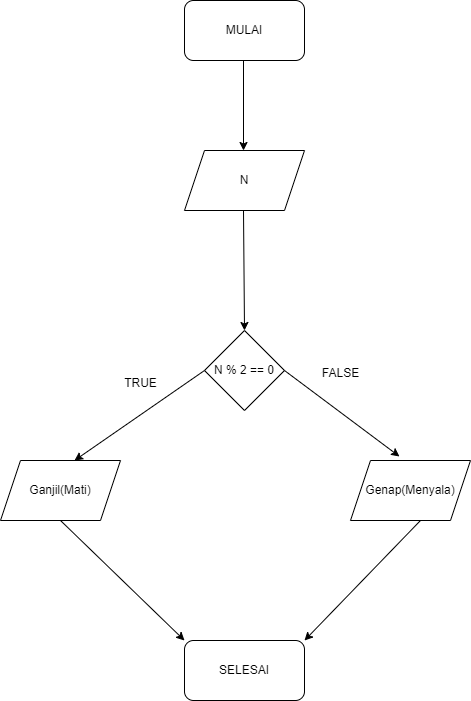

The diagram above was exported from draw.io. Its source (the exported page's mxGraphModel, read from the mxfile embedded in the PNG):
<mxGraphModel dx="880" dy="470" grid="1" gridSize="10" guides="1" tooltips="1" connect="1" arrows="1" fold="1" page="1" pageScale="1" pageWidth="827" pageHeight="1169" math="0" shadow="0">
  <root>
    <mxCell id="WIyWlLk6GJQsqaUBKTNV-0" />
    <mxCell id="WIyWlLk6GJQsqaUBKTNV-1" parent="WIyWlLk6GJQsqaUBKTNV-0" />
    <mxCell id="CdC9TxkLr-2h_5TITsyC-0" value="MULAI" style="rounded=1;whiteSpace=wrap;html=1;" parent="WIyWlLk6GJQsqaUBKTNV-1" vertex="1">
      <mxGeometry x="354" y="140" width="120" height="60" as="geometry" />
    </mxCell>
    <mxCell id="CdC9TxkLr-2h_5TITsyC-1" value="N" style="shape=parallelogram;perimeter=parallelogramPerimeter;whiteSpace=wrap;html=1;fixedSize=1;" parent="WIyWlLk6GJQsqaUBKTNV-1" vertex="1">
      <mxGeometry x="354" y="290" width="120" height="60" as="geometry" />
    </mxCell>
    <mxCell id="CdC9TxkLr-2h_5TITsyC-3" value="N % 2 == 0" style="rhombus;whiteSpace=wrap;html=1;" parent="WIyWlLk6GJQsqaUBKTNV-1" vertex="1">
      <mxGeometry x="374" y="470" width="80" height="80" as="geometry" />
    </mxCell>
    <mxCell id="CdC9TxkLr-2h_5TITsyC-4" value="Genap(Menyala)" style="shape=parallelogram;perimeter=parallelogramPerimeter;whiteSpace=wrap;html=1;fixedSize=1;" parent="WIyWlLk6GJQsqaUBKTNV-1" vertex="1">
      <mxGeometry x="520" y="600" width="120" height="60" as="geometry" />
    </mxCell>
    <mxCell id="CdC9TxkLr-2h_5TITsyC-6" value="SELESAI" style="rounded=1;whiteSpace=wrap;html=1;" parent="WIyWlLk6GJQsqaUBKTNV-1" vertex="1">
      <mxGeometry x="354" y="780" width="120" height="60" as="geometry" />
    </mxCell>
    <mxCell id="CdC9TxkLr-2h_5TITsyC-7" value="Ganjil(Mati)" style="shape=parallelogram;perimeter=parallelogramPerimeter;whiteSpace=wrap;html=1;fixedSize=1;" parent="WIyWlLk6GJQsqaUBKTNV-1" vertex="1">
      <mxGeometry x="170" y="600" width="120" height="60" as="geometry" />
    </mxCell>
    <mxCell id="CdC9TxkLr-2h_5TITsyC-9" value="" style="endArrow=classic;html=1;rounded=0;" parent="WIyWlLk6GJQsqaUBKTNV-1" edge="1">
      <mxGeometry width="50" height="50" relative="1" as="geometry">
        <mxPoint x="413" y="200" as="sourcePoint" />
        <mxPoint x="413" y="290" as="targetPoint" />
      </mxGeometry>
    </mxCell>
    <mxCell id="CdC9TxkLr-2h_5TITsyC-10" value="" style="endArrow=classic;html=1;rounded=0;entryX=0.5;entryY=0;entryDx=0;entryDy=0;" parent="WIyWlLk6GJQsqaUBKTNV-1" target="CdC9TxkLr-2h_5TITsyC-3" edge="1">
      <mxGeometry width="50" height="50" relative="1" as="geometry">
        <mxPoint x="413" y="350" as="sourcePoint" />
        <mxPoint x="413" y="450" as="targetPoint" />
      </mxGeometry>
    </mxCell>
    <mxCell id="CdC9TxkLr-2h_5TITsyC-11" value="" style="endArrow=classic;html=1;rounded=0;" parent="WIyWlLk6GJQsqaUBKTNV-1" edge="1">
      <mxGeometry width="50" height="50" relative="1" as="geometry">
        <mxPoint x="374" y="510" as="sourcePoint" />
        <mxPoint x="244" y="600" as="targetPoint" />
      </mxGeometry>
    </mxCell>
    <mxCell id="CdC9TxkLr-2h_5TITsyC-12" value="" style="endArrow=classic;html=1;rounded=0;entryX=0.408;entryY=-0.067;entryDx=0;entryDy=0;entryPerimeter=0;" parent="WIyWlLk6GJQsqaUBKTNV-1" target="CdC9TxkLr-2h_5TITsyC-4" edge="1">
      <mxGeometry width="50" height="50" relative="1" as="geometry">
        <mxPoint x="454" y="510" as="sourcePoint" />
        <mxPoint x="564" y="590" as="targetPoint" />
      </mxGeometry>
    </mxCell>
    <mxCell id="CdC9TxkLr-2h_5TITsyC-13" value="" style="endArrow=classic;html=1;rounded=0;entryX=0;entryY=0;entryDx=0;entryDy=0;" parent="WIyWlLk6GJQsqaUBKTNV-1" target="CdC9TxkLr-2h_5TITsyC-6" edge="1">
      <mxGeometry width="50" height="50" relative="1" as="geometry">
        <mxPoint x="230" y="660" as="sourcePoint" />
        <mxPoint x="310" y="750" as="targetPoint" />
      </mxGeometry>
    </mxCell>
    <mxCell id="CdC9TxkLr-2h_5TITsyC-14" value="" style="endArrow=classic;html=1;rounded=0;entryX=1;entryY=0;entryDx=0;entryDy=0;" parent="WIyWlLk6GJQsqaUBKTNV-1" target="CdC9TxkLr-2h_5TITsyC-6" edge="1">
      <mxGeometry width="50" height="50" relative="1" as="geometry">
        <mxPoint x="590" y="660" as="sourcePoint" />
        <mxPoint x="520" y="720" as="targetPoint" />
      </mxGeometry>
    </mxCell>
    <mxCell id="xbUOEMlzn9pnlvTey_8t-0" value="TRUE" style="text;html=1;align=center;verticalAlign=middle;resizable=0;points=[];autosize=1;strokeColor=none;fillColor=none;" vertex="1" parent="WIyWlLk6GJQsqaUBKTNV-1">
      <mxGeometry x="280" y="508" width="60" height="30" as="geometry" />
    </mxCell>
    <mxCell id="xbUOEMlzn9pnlvTey_8t-1" value="FALSE" style="text;html=1;align=center;verticalAlign=middle;resizable=0;points=[];autosize=1;strokeColor=none;fillColor=none;" vertex="1" parent="WIyWlLk6GJQsqaUBKTNV-1">
      <mxGeometry x="480" y="498" width="60" height="30" as="geometry" />
    </mxCell>
  </root>
</mxGraphModel>